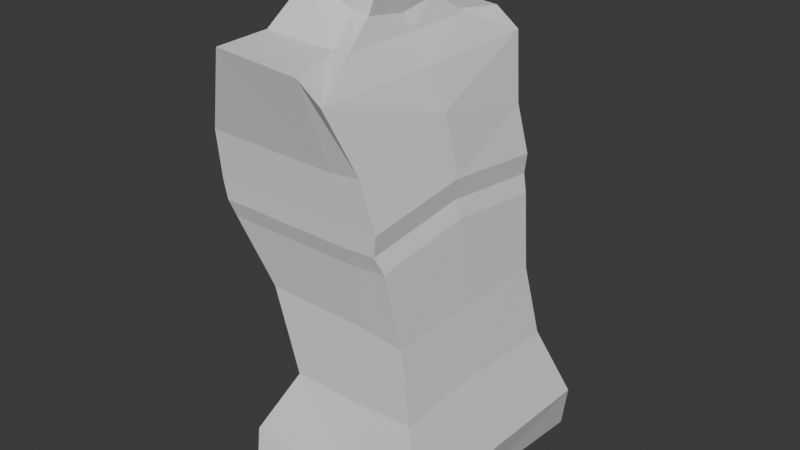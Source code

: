 # Source: character1.blend  (saved by Blender 5.0.119; exported with 4.5.12 LTS)
import bpy
from mathutils import Matrix  # noqa: F401  (used for matrix-valued properties, if any)

bpy.ops.wm.read_factory_settings(use_empty=True)
scene = bpy.context.scene
scene.name = 'Scene'

# ---- collections
col_collection = bpy.data.collections.new('Collection'); scene.collection.children.link(col_collection)

# ---- materials (node trees are filled in below, after node groups)
mat_material = bpy.data.materials.new('Material')
mat_material.alpha_threshold = 0.0
mat_material.use_backface_culling_lightprobe_volume = False
mat_material.roughness = 0.5
mat_material.line_color = (0.0, 0.0, 0.0, 1.0)

# ---- material node trees
mat_material.use_nodes = True; mat_material.node_tree.nodes.clear()
_N = mat_material.node_tree.nodes; _L = mat_material.node_tree.links
n0 = _N.new('ShaderNodeOutputMaterial'); n0.name = 'Material Output'; n0.location = (200, 100)
n1 = _N.new('ShaderNodeBsdfPrincipled'); n1.name = 'Principled BSDF'; n1.location = (-200, 100)
_L.new(n1.outputs[0], n0.inputs[0])
n0.is_active_output = True

# ---- world
world_world = bpy.data.worlds.new('World'); scene.world = world_world
world_world.use_nodes = True; world_world.node_tree.nodes.clear()
_N = world_world.node_tree.nodes; _L = world_world.node_tree.links
n0 = _N.new('ShaderNodeOutputWorld'); n0.name = 'World Output'; n0.location = (200, 100)
n1 = _N.new('ShaderNodeBackground'); n1.name = 'Background'; n1.location = (-200, 100)
n1.inputs[0].default_value = (0.05088, 0.05088, 0.05088, 1.0)
_L.new(n1.outputs[0], n0.inputs[0])
n0.is_active_output = True
world_world.color = (0.05088, 0.05088, 0.05088)
world_world.sun_shadow_jitter_overblur = 0.0

# ---- meshes
me_cube = bpy.data.meshes.new('Cube')
me_cube.from_pydata([(0.4069, 1.374, -0.8951), (0.7354, 1.332, -2.811), (-1.941, 1.374, -0.9204), (-1.031, 1.332, -2.849), (-1.031, 0.0, -2.786), (-0.0309, 1.332, -2.849), (0.5522, 1.253, -1.875), (-1.467, 1.253, -1.78), (0.4069, 0.0, -0.7414), (-1.941, 0.0, -0.7666), (-0.0309, 1.374, -0.9393), (0.7354, 0.0, -2.748), (-0.0309, 1.253, -1.812), (0.5522, 0.0, -1.849), (0.8791, 1.894, -4.539), (-1.467, 0.0, -1.754), (0.1598, 1.474, 0.2179), (0.3524, 1.445, -0.4043), (-2.053, 1.445, -0.4487), (0.3524, 0.0, -0.2401), (-2.053, 0.0, -0.2845), (-0.1322, 1.445, -0.4678), (-2.099, 1.474, 0.2053), (0.1598, 0.0, 0.5401), (-2.099, 0.0, 0.5275), (-0.278, 1.474, 0.1737), (-0.3597, 1.019, 1.381), (-0.08793, 1.764, 1.04), (-1.626, 1.764, 1.371), (-0.0661, 0.0, 1.033), (-1.921, 0.0, 1.058), (-0.4218, 1.764, 1.286), (-0.4696, 0.5832, 1.658), (-1.605, 1.019, 1.398), (-0.3597, 0.0, 1.362), (-1.605, 0.0, 1.379), (-0.5985, 1.019, 1.355), (-1.46, 0.5011, 1.907), (-0.4696, 0.0, 1.569), (-1.46, 0.0, 1.875), (-0.6699, 0.5832, 1.683), (0.3228, 1.443, -0.6802), (-0.3849, 0.4782, 2.06), (-1.341, 0.4782, 2.3), (-0.3849, 0.0, 2.028), (-1.341, 0.0, 2.268), (-0.5734, 0.4782, 2.084), (-0.5734, 0.0, 2.052), (-0.08155, 1.443, -0.7088), (-1.997, 0.0, -0.5255), (0.3228, 0.0, -0.516), (-1.997, 1.443, -0.6898), (1.075, 1.679, -3.788), (-1.465, 1.679, -3.697), (-1.465, 0.0, -3.641), (0.3087, 1.679, -3.826), (1.075, 0.0, -3.732), (-1.327, 1.894, -4.402), (-1.327, 0.0, -4.225), (0.4464, 1.894, -4.531), (0.8791, 0.0, -4.362), (0.4464, 0.0, -4.354)], [], [(15, 9, 2, 7), (12, 10, 0, 6), (5, 12, 6, 1), (3, 7, 12, 5), (7, 2, 10, 12), (1, 6, 13, 11), (6, 0, 8, 13), (5, 1, 52, 55), (3, 5, 55, 53), (4, 15, 7, 3), (41, 48, 21, 17), (50, 41, 17, 19), (18, 20, 24, 22), (19, 17, 16, 23), (48, 51, 18, 21), (51, 49, 20, 18), (22, 24, 30, 28), (23, 16, 27, 29), (21, 18, 22, 25), (17, 21, 25, 16), (27, 31, 36, 26), (31, 28, 33, 36), (25, 22, 28, 31), (16, 25, 31, 27), (26, 36, 40, 32), (36, 33, 37, 40), (29, 27, 26, 34), (28, 30, 35, 33), (32, 40, 46, 42), (40, 37, 43, 46), (34, 26, 32, 38), (33, 35, 39, 37), (42, 46, 47, 44), (46, 43, 45, 47), (38, 32, 42, 44), (37, 39, 45, 43), (2, 9, 49, 51), (10, 2, 51, 48), (8, 0, 41, 50), (0, 10, 48, 41), (53, 55, 59, 57), (54, 53, 57, 58), (1, 11, 56, 52), (4, 3, 53, 54), (57, 59, 61, 58), (59, 14, 60, 61), (55, 52, 14, 59), (52, 56, 60, 14)])
_uv = me_cube.uv_layers.new(name='UVMap')
_uv.uv.foreach_set('vector', [0.5, 0.125, 0.625, 0.125, 0.625, 0.25, 0.5, 0.25, 0.5, 0.375, 0.625, 0.375, 0.625, 0.5, 0.5, 0.5, 0.375, 0.375, 0.5, 0.375, 0.5, 0.5, 0.375, 0.5, 0.375, 0.25, 0.5, 0.25, 0.5, 0.375, 0.375, 0.375, 0.5, 0.25, 0.625, 0.25, 0.625, 0.375, 0.5, 0.375, 0.375, 0.5, 0.5, 0.5, 0.5, 0.625, 0.375, 0.625, 0.5, 0.5, 0.625, 0.5, 0.625, 0.625, 0.5, 0.625, 0.375, 0.375, 0.375, 0.5, 0.375, 0.5, 0.375, 0.375, 0.375, 0.25, 0.375, 0.375, 0.375, 0.375, 0.375, 0.25, 0.375, 0.125, 0.5, 0.125, 0.5, 0.25, 0.375, 0.25, 0.625, 0.5, 0.625, 0.375, 0.625, 0.375, 0.625, 0.5, 0.625, 0.625, 0.625, 0.5, 0.625, 0.5, 0.625, 0.625, 0.625, 0.25, 0.625, 0.125, 0.625, 0.125, 0.625, 0.25, 0.625, 0.625, 0.625, 0.5, 0.625, 0.5, 0.625, 0.625, 0.625, 0.375, 0.625, 0.25, 0.625, 0.25, 0.625, 0.375, 0.625, 0.25, 0.625, 0.125, 0.625, 0.125, 0.625, 0.25, 0.625, 0.25, 0.625, 0.125, 0.625, 0.125, 0.625, 0.25, 0.625, 0.625, 0.625, 0.5, 0.625, 0.5, 0.625, 0.625, 0.625, 0.375, 0.625, 0.25, 0.625, 0.25, 0.625, 0.375, 0.625, 0.5, 0.625, 0.375, 0.625, 0.375, 0.625, 0.5, 0.625, 0.5, 0.625, 0.375, 0.625, 0.375, 0.625, 0.5, 0.625, 0.375, 0.625, 0.25, 0.625, 0.25, 0.625, 0.375, 0.625, 0.375, 0.625, 0.25, 0.625, 0.25, 0.625, 0.375, 0.625, 0.5, 0.625, 0.375, 0.625, 0.375, 0.625, 0.5, 0.625, 0.5, 0.625, 0.375, 0.625, 0.375, 0.625, 0.5, 0.625, 0.375, 0.625, 0.25, 0.625, 0.25, 0.625, 0.375, 0.625, 0.625, 0.625, 0.5, 0.625, 0.5, 0.625, 0.625, 0.625, 0.25, 0.625, 0.125, 0.625, 0.125, 0.625, 0.25, 0.625, 0.5, 0.625, 0.375, 0.625, 0.375, 0.625, 0.5, 0.625, 0.375, 0.625, 0.25, 0.625, 0.25, 0.625, 0.375, 0.625, 0.625, 0.625, 0.5, 0.625, 0.5, 0.625, 0.625, 0.625, 0.25, 0.625, 0.125, 0.625, 0.125, 0.625, 0.25, 0.625, 0.5, 0.75, 0.5, 0.75, 0.625, 0.625, 0.625, 0.75, 0.5, 0.875, 0.5, 0.875, 0.625, 0.75, 0.625, 0.625, 0.625, 0.625, 0.5, 0.625, 0.5, 0.625, 0.625, 0.625, 0.25, 0.625, 0.125, 0.625, 0.125, 0.625, 0.25, 0.625, 0.25, 0.625, 0.125, 0.625, 0.125, 0.625, 0.25, 0.625, 0.375, 0.625, 0.25, 0.625, 0.25, 0.625, 0.375, 0.625, 0.625, 0.625, 0.5, 0.625, 0.5, 0.625, 0.625, 0.625, 0.5, 0.625, 0.375, 0.625, 0.375, 0.625, 0.5, 0.375, 0.25, 0.375, 0.375, 0.375, 0.375, 0.375, 0.25, 0.375, 0.125, 0.375, 0.25, 0.375, 0.25, 0.375, 0.125, 0.375, 0.5, 0.375, 0.625, 0.375, 0.625, 0.375, 0.5, 0.375, 0.125, 0.375, 0.25, 0.375, 0.25, 0.375, 0.125, 0.125, 0.5, 0.25, 0.5, 0.25, 0.625, 0.125, 0.625, 0.25, 0.5, 0.375, 0.5, 0.375, 0.625, 0.25, 0.625, 0.375, 0.375, 0.375, 0.5, 0.375, 0.5, 0.375, 0.375, 0.375, 0.5, 0.375, 0.625, 0.375, 0.625, 0.375, 0.5])
me_cube.materials.append(mat_material)
me_cube.use_mirror_vertex_groups = False
me_cube.update()

# ---- objects
ob_cube = bpy.data.objects.new('Cube', me_cube)
ob_empty = bpy.data.objects.new('Empty', None)
ob_empty_001 = bpy.data.objects.new('Empty.001', None)

# ---- transforms, parenting, visibility, modifiers, constraints
ob_cube.location = (0.11, 0.0, 0.6)
ob_cube.scale = (0.1329, 0.1329, 0.1329)
ob_cube.lock_rotations_4d = False
ob_cube.empty_display_type = 'ARROWS'
ob_cube.lineart.crease_threshold = 0.0
_m = ob_cube.modifiers.new('Mirror', 'MIRROR')
_m.use_axis = (False, True, False)
_m.use_clip = True
ob_empty.location = (0.0, 1.57, 0.0)
ob_empty.rotation_euler = (1.571, 0.0, 1.571)
ob_empty.empty_display_type = 'IMAGE'
ob_empty.empty_display_size = 5.0
ob_empty_001.location = (-0.6875, 0.0, 0.0)
ob_empty_001.rotation_euler = (1.571, -0.0, 1.192e-07)
ob_empty_001.empty_display_type = 'IMAGE'
ob_empty_001.empty_display_size = 5.0

# ---- collection membership
col_collection.objects.link(ob_cube)
col_collection.objects.link(ob_empty)
col_collection.objects.link(ob_empty_001)

# ---- scene / render settings (as saved in the file)
scene.frame_start = 1; scene.frame_end = 250; scene.frame_set(1)
scene.render.engine = 'BLENDER_EEVEE_NEXT'
scene.render.bake_bias = 0.0
scene.render.bake_samples = 0
scene.cycles.sampling_pattern = 'TABULATED_SOBOL'
scene.eevee.use_volume_custom_range = False
bpy.context.view_layer.update()

# ---- added for rendering (the .blend has no active camera and no usable light): camera, sun
cam_auto = bpy.data.cameras.new('AutoCamera')
cam_auto.lens = 50.0
cam_auto.sensor_width = 36.0
cam_auto.clip_end = 1000.0
ob_auto_camera = bpy.data.objects.new('AutoCamera', cam_auto)
scene.collection.objects.link(ob_auto_camera)
ob_auto_camera.location = (1.07916, -1.24464, 1.28103)
ob_auto_camera.rotation_euler = (1.09748, -7.21219e-08, 0.694738)
scene.camera = ob_auto_camera
light_auto_sun = bpy.data.lights.new('AutoSun', 'SUN')
light_auto_sun.energy = 3.0
light_auto_sun.angle = 0.0523599
ob_auto_sun = bpy.data.objects.new('AutoSun', light_auto_sun)
scene.collection.objects.link(ob_auto_sun)
ob_auto_sun.rotation_euler = (0.872665, 0.174533, 0.523599)
bpy.context.view_layer.update()

